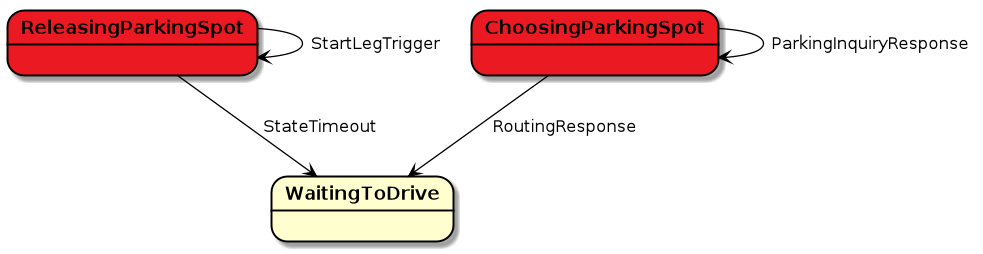

The diagram above was rendered by PlantUML. Its source (embedded in the PNG):
@startuml

scale 1000 width
skinparam stateBorderColor #black
skinparam stateFontStyle bold
skinparam arrowColor #black

state ReleasingParkingSpot #eb1921

state ChoosingParkingSpot #eb1921

ReleasingParkingSpot --> ReleasingParkingSpot: StartLegTrigger
ReleasingParkingSpot --> WaitingToDrive: StateTimeout
ChoosingParkingSpot --> ChoosingParkingSpot : ParkingInquiryResponse
ChoosingParkingSpot --> WaitingToDrive : RoutingResponse


@enduml